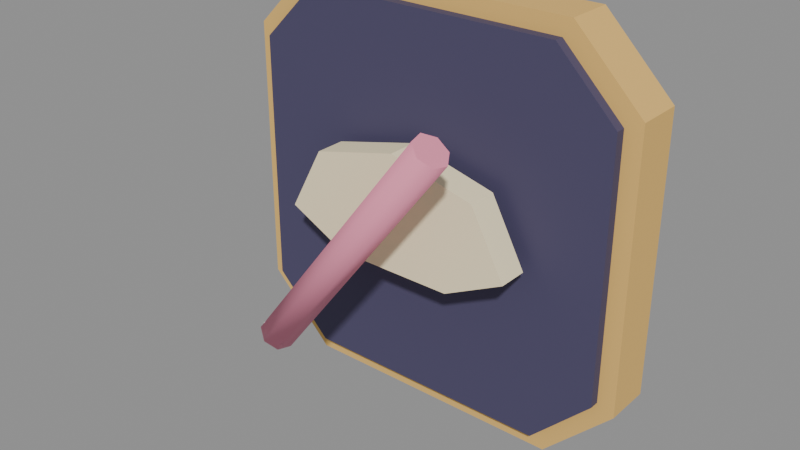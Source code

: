 # Source: emblem_status_silence.blend  (saved by Blender 5.2.44; exported with 4.5.12 LTS)
import bpy
from mathutils import Matrix  # noqa: F401  (used for matrix-valued properties, if any)

bpy.ops.wm.read_factory_settings(use_empty=True)
scene = bpy.context.scene
scene.name = 'Scene'

# ---- materials (node trees are filled in below, after node groups)
mat_m_toon = bpy.data.materials.new('M_Toon')

# ---- material node trees
mat_m_toon.use_nodes = True; mat_m_toon.node_tree.nodes.clear()
_N = mat_m_toon.node_tree.nodes; _L = mat_m_toon.node_tree.links
n0 = _N.new('ShaderNodeBsdfPrincipled'); n0.name = 'Principled BSDF'; n0.location = (-200, 100)
n0.inputs[2].default_value = 0.8
n0.inputs[10].default_value = 0.005
n1 = _N.new('ShaderNodeOutputMaterial'); n1.name = 'Material Output'; n1.location = (200, 100)
n2 = _N.new('ShaderNodeVertexColor'); n2.name = 'Color Attribute'; n2.location = (0, 0)
n2.layer_name = 'Col'
_L.new(n0.outputs[0], n1.inputs[0])
_L.new(n2.outputs[0], n0.inputs[0])
n1.is_active_output = True

# ---- meshes
me_silence = bpy.data.meshes.new('silence')
me_silence.from_pydata([(-0.48, 0.035, -0.32), (-0.48, 0.035, 0.32), (-0.32, 0.035, 0.48), (0.32, 0.035, 0.48), (0.48, 0.035, 0.32), (0.48, 0.035, -0.32), (0.32, 0.035, -0.48), (-0.32, 0.035, -0.48), (-0.48, 0.145, -0.32), (-0.48, 0.145, 0.32), (-0.32, 0.145, 0.48), (0.32, 0.145, 0.48), (0.48, 0.145, 0.32), (0.48, 0.145, -0.32), (0.32, 0.145, -0.48), (-0.32, 0.145, -0.48), (-0.44, 0.012, -0.3), (-0.44, 0.012, 0.3), (-0.3, 0.012, 0.44), (0.3, 0.012, 0.44), (0.44, 0.012, 0.3), (0.44, 0.012, -0.3), (0.3, 0.012, -0.44), (-0.3, 0.012, -0.44), (-0.44, 0.062, -0.3), (-0.44, 0.062, 0.3), (-0.3, 0.062, 0.44), (0.3, 0.062, 0.44), (0.44, 0.062, 0.3), (0.44, 0.062, -0.3), (0.3, 0.062, -0.44), (-0.3, 0.062, -0.44), (-0.28, -0.09, -0.03), (-0.2, -0.09, 0.12), (0.0, -0.09, 0.17), (0.2, -0.09, 0.12), (0.28, -0.09, -0.03), (0.14, -0.09, -0.1), (-0.14, -0.09, -0.1), (-0.28, -0.02, -0.03), (-0.2, -0.02, 0.12), (0.0, -0.02, 0.17), (0.2, -0.02, 0.12), (0.28, -0.02, -0.03), (0.14, -0.02, -0.1), (-0.14, -0.02, -0.1), (-0.21, -0.27, -0.27), (-0.1851, -0.2549, -0.289), (-0.179, -0.2211, -0.2937), (-0.1962, -0.194, -0.2805), (-0.2238, -0.194, -0.2595), (-0.241, -0.2211, -0.2463), (-0.2349, -0.2549, -0.251), (0.21, -0.27, 0.28), (0.2349, -0.2549, 0.261), (0.241, -0.2211, 0.2563), (0.2238, -0.194, 0.2695), (0.1962, -0.194, 0.2905), (0.179, -0.2211, 0.3037), (0.1851, -0.2549, 0.299)], [], [(0, 7, 6, 5, 4, 3, 2, 1), (1, 9, 8, 0), (2, 10, 9, 1), (3, 11, 10, 2), (4, 12, 11, 3), (5, 13, 12, 4), (6, 14, 13, 5), (7, 15, 14, 6), (0, 8, 15, 7), (15, 8, 9, 10, 11, 12, 13, 14), (16, 23, 22, 21, 20, 19, 18, 17), (17, 25, 24, 16), (18, 26, 25, 17), (19, 27, 26, 18), (20, 28, 27, 19), (21, 29, 28, 20), (22, 30, 29, 21), (23, 31, 30, 22), (16, 24, 31, 23), (31, 24, 25, 26, 27, 28, 29, 30), (32, 38, 37, 36, 35, 34, 33), (33, 40, 39, 32), (34, 41, 40, 33), (35, 42, 41, 34), (36, 43, 42, 35), (37, 44, 43, 36), (38, 45, 44, 37), (32, 39, 45, 38), (45, 39, 40, 41, 42, 43, 44), (46, 47, 54, 53), (47, 48, 55, 54), (48, 49, 56, 55), (49, 50, 57, 56), (50, 51, 58, 57), (51, 52, 59, 58), (52, 46, 53, 59), (52, 51, 50, 49, 48, 47, 46), (53, 54, 55, 56, 57, 58, 59)])
me_silence.polygons.foreach_set('use_smooth', [0, 0, 0, 0, 0, 0, 0, 0, 0, 0, 0, 0, 0, 0, 0, 0, 0, 0, 0, 0, 0, 0, 0, 0, 0, 0, 0, 0, 0, 1, 1, 1, 1, 1, 1, 1, 0, 0])
_ca = me_silence.color_attributes.new('Col', 'BYTE_COLOR', 'CORNER')
_ca.data.foreach_set('color', [0.807, 0.5029, 0.1441, 1.0, 0.807, 0.5029, 0.1441, 1.0, 0.807, 0.5029, 0.1441, 1.0, 0.807, 0.5029, 0.1441, 1.0, 0.807, 0.5029, 0.1441, 1.0, 0.807, 0.5029, 0.1441, 1.0, 0.807, 0.5029, 0.1441, 1.0, 0.807, 0.5029, 0.1441, 1.0, 0.807, 0.5029, 0.1441, 1.0, 0.807, 0.5029, 0.1441, 1.0, 0.807, 0.5029, 0.1441, 1.0, 0.807, 0.5029, 0.1441, 1.0, 0.807, 0.5029, 0.1441, 1.0, 0.807, 0.5029, 0.1441, 1.0, 0.807, 0.5029, 0.1441, 1.0, 0.807, 0.5029, 0.1441, 1.0, 0.807, 0.5029, 0.1441, 1.0, 0.807, 0.5029, 0.1441, 1.0, 0.807, 0.5029, 0.1441, 1.0, 0.807, 0.5029, 0.1441, 1.0, 0.807, 0.5029, 0.1441, 1.0, 0.807, 0.5029, 0.1441, 1.0, 0.807, 0.5029, 0.1441, 1.0, 0.807, 0.5029, 0.1441, 1.0, 0.807, 0.5029, 0.1441, 1.0, 0.807, 0.5029, 0.1441, 1.0, 0.807, 0.5029, 0.1441, 1.0, 0.807, 0.5029, 0.1441, 1.0, 0.807, 0.5029, 0.1441, 1.0, 0.807, 0.5029, 0.1441, 1.0, 0.807, 0.5029, 0.1441, 1.0, 0.807, 0.5029, 0.1441, 1.0, 0.807, 0.5029, 0.1441, 1.0, 0.807, 0.5029, 0.1441, 1.0, 0.807, 0.5029, 0.1441, 1.0, 0.807, 0.5029, 0.1441, 1.0, 0.807, 0.5029, 0.1441, 1.0, 0.807, 0.5029, 0.1441, 1.0, 0.807, 0.5029, 0.1441, 1.0, 0.807, 0.5029, 0.1441, 1.0, 0.807, 0.5029, 0.1441, 1.0, 0.807, 0.5029, 0.1441, 1.0, 0.807, 0.5029, 0.1441, 1.0, 0.807, 0.5029, 0.1441, 1.0, 0.807, 0.5029, 0.1441, 1.0, 0.807, 0.5029, 0.1441, 1.0, 0.807, 0.5029, 0.1441, 1.0, 0.807, 0.5029, 0.1441, 1.0, 0.06848, 0.05951, 0.1301, 1.0, 0.06848, 0.05951, 0.1301, 1.0, 0.06848, 0.05951, 0.1301, 1.0, 0.06848, 0.05951, 0.1301, 1.0, 0.06848, 0.05951, 0.1301, 1.0, 0.06848, 0.05951, 0.1301, 1.0, 0.06848, 0.05951, 0.1301, 1.0, 0.06848, 0.05951, 0.1301, 1.0, 0.06848, 0.05951, 0.1301, 1.0, 0.06848, 0.05951, 0.1301, 1.0, 0.06848, 0.05951, 0.1301, 1.0, 0.06848, 0.05951, 0.1301, 1.0, 0.06848, 0.05951, 0.1301, 1.0, 0.06848, 0.05951, 0.1301, 1.0, 0.06848, 0.05951, 0.1301, 1.0, 0.06848, 0.05951, 0.1301, 1.0, 0.06848, 0.05951, 0.1301, 1.0, 0.06848, 0.05951, 0.1301, 1.0, 0.06848, 0.05951, 0.1301, 1.0, 0.06848, 0.05951, 0.1301, 1.0, 0.06848, 0.05951, 0.1301, 1.0, 0.06848, 0.05951, 0.1301, 1.0, 0.06848, 0.05951, 0.1301, 1.0, 0.06848, 0.05951, 0.1301, 1.0, 0.06848, 0.05951, 0.1301, 1.0, 0.06848, 0.05951, 0.1301, 1.0, 0.06848, 0.05951, 0.1301, 1.0, 0.06848, 0.05951, 0.1301, 1.0, 0.06848, 0.05951, 0.1301, 1.0, 0.06848, 0.05951, 0.1301, 1.0, 0.06848, 0.05951, 0.1301, 1.0, 0.06848, 0.05951, 0.1301, 1.0, 0.06848, 0.05951, 0.1301, 1.0, 0.06848, 0.05951, 0.1301, 1.0, 0.06848, 0.05951, 0.1301, 1.0, 0.06848, 0.05951, 0.1301, 1.0, 0.06848, 0.05951, 0.1301, 1.0, 0.06848, 0.05951, 0.1301, 1.0, 0.06848, 0.05951, 0.1301, 1.0, 0.06848, 0.05951, 0.1301, 1.0, 0.06848, 0.05951, 0.1301, 1.0, 0.06848, 0.05951, 0.1301, 1.0, 0.06848, 0.05951, 0.1301, 1.0, 0.06848, 0.05951, 0.1301, 1.0, 0.06848, 0.05951, 0.1301, 1.0, 0.06848, 0.05951, 0.1301, 1.0, 0.06848, 0.05951, 0.1301, 1.0, 0.06848, 0.05951, 0.1301, 1.0, 1.0, 0.8714, 0.5711, 1.0, 1.0, 0.8714, 0.5711, 1.0, 1.0, 0.8714, 0.5711, 1.0, 1.0, 0.8714, 0.5711, 1.0, 1.0, 0.8714, 0.5711, 1.0, 1.0, 0.8714, 0.5711, 1.0, 1.0, 0.8714, 0.5711, 1.0, 1.0, 0.8714, 0.5711, 1.0, 1.0, 0.8714, 0.5711, 1.0, 1.0, 0.8714, 0.5711, 1.0, 1.0, 0.8714, 0.5711, 1.0, 1.0, 0.8714, 0.5711, 1.0, 1.0, 0.8714, 0.5711, 1.0, 1.0, 0.8714, 0.5711, 1.0, 1.0, 0.8714, 0.5711, 1.0, 1.0, 0.8714, 0.5711, 1.0, 1.0, 0.8714, 0.5711, 1.0, 1.0, 0.8714, 0.5711, 1.0, 1.0, 0.8714, 0.5711, 1.0, 1.0, 0.8714, 0.5711, 1.0, 1.0, 0.8714, 0.5711, 1.0, 1.0, 0.8714, 0.5711, 1.0, 1.0, 0.8714, 0.5711, 1.0, 1.0, 0.8714, 0.5711, 1.0, 1.0, 0.8714, 0.5711, 1.0, 1.0, 0.8714, 0.5711, 1.0, 1.0, 0.8714, 0.5711, 1.0, 1.0, 0.8714, 0.5711, 1.0, 1.0, 0.8714, 0.5711, 1.0, 1.0, 0.8714, 0.5711, 1.0, 1.0, 0.8714, 0.5711, 1.0, 1.0, 0.8714, 0.5711, 1.0, 1.0, 0.8714, 0.5711, 1.0, 1.0, 0.8714, 0.5711, 1.0, 1.0, 0.8714, 0.5711, 1.0, 1.0, 0.8714, 0.5711, 1.0, 1.0, 0.8714, 0.5711, 1.0, 1.0, 0.8714, 0.5711, 1.0, 1.0, 0.8714, 0.5711, 1.0, 1.0, 0.8714, 0.5711, 1.0, 1.0, 0.8714, 0.5711, 1.0, 1.0, 0.8714, 0.5711, 1.0, 0.855, 0.2705, 0.402, 1.0, 0.855, 0.2705, 0.402, 1.0, 0.855, 0.2705, 0.402, 1.0, 0.855, 0.2705, 0.402, 1.0, 0.855, 0.2705, 0.402, 1.0, 0.855, 0.2705, 0.402, 1.0, 0.855, 0.2705, 0.402, 1.0, 0.855, 0.2705, 0.402, 1.0, 0.855, 0.2705, 0.402, 1.0, 0.855, 0.2705, 0.402, 1.0, 0.855, 0.2705, 0.402, 1.0, 0.855, 0.2705, 0.402, 1.0, 0.855, 0.2705, 0.402, 1.0, 0.855, 0.2705, 0.402, 1.0, 0.855, 0.2705, 0.402, 1.0, 0.855, 0.2705, 0.402, 1.0, 0.855, 0.2705, 0.402, 1.0, 0.855, 0.2705, 0.402, 1.0, 0.855, 0.2705, 0.402, 1.0, 0.855, 0.2705, 0.402, 1.0, 0.855, 0.2705, 0.402, 1.0, 0.855, 0.2705, 0.402, 1.0, 0.855, 0.2705, 0.402, 1.0, 0.855, 0.2705, 0.402, 1.0, 0.855, 0.2705, 0.402, 1.0, 0.855, 0.2705, 0.402, 1.0, 0.855, 0.2705, 0.402, 1.0, 0.855, 0.2705, 0.402, 1.0, 0.855, 0.2705, 0.402, 1.0, 0.855, 0.2705, 0.402, 1.0, 0.855, 0.2705, 0.402, 1.0, 0.855, 0.2705, 0.402, 1.0, 0.855, 0.2705, 0.402, 1.0, 0.855, 0.2705, 0.402, 1.0, 0.855, 0.2705, 0.402, 1.0, 0.855, 0.2705, 0.402, 1.0, 0.855, 0.2705, 0.402, 1.0, 0.855, 0.2705, 0.402, 1.0, 0.855, 0.2705, 0.402, 1.0, 0.855, 0.2705, 0.402, 1.0, 0.855, 0.2705, 0.402, 1.0, 0.855, 0.2705, 0.402, 1.0])
me_silence.materials.append(mat_m_toon)
me_silence.update()

# ---- objects
ob_silence = bpy.data.objects.new('silence', me_silence)

# ---- transforms, parenting, visibility, modifiers, constraints
ob_silence.location = (0.0, 0.0, 0.0)

# ---- collection membership
scene.collection.objects.link(ob_silence)

# ---- scene / render settings (as saved in the file)
scene.frame_start = 1; scene.frame_end = 250; scene.frame_set(1)
scene.render.engine = 'BLENDER_EEVEE_NEXT'
scene.render.fps = 30
scene.render.bake_bias = 0.0
scene.render.bake_samples = 0
scene.render.compositor_device = 'GPU'
scene.eevee.use_volume_custom_range = False
scene.eevee.fast_gi_thickness_near = 0.1
scene.eevee.fast_gi_thickness_far = 0.0
scene.eevee.ray_tracing_options.screen_trace_thickness = 0.1
bpy.context.view_layer.update()

# ---- added for rendering (the .blend has no active camera and no usable light): camera, sun + grey world if the file has none
cam_auto = bpy.data.cameras.new('AutoCamera')
cam_auto.lens = 50.0
cam_auto.sensor_width = 36.0
cam_auto.clip_end = 1000.0
ob_auto_camera = bpy.data.objects.new('AutoCamera', cam_auto)
scene.collection.objects.link(ob_auto_camera)
ob_auto_camera.location = (1.3135, -1.6387, 1.0508)
ob_auto_camera.rotation_euler = (1.09748, -7.21219e-08, 0.694738)
scene.camera = ob_auto_camera
light_auto_sun = bpy.data.lights.new('AutoSun', 'SUN')
light_auto_sun.energy = 3.0
light_auto_sun.angle = 0.0523599
ob_auto_sun = bpy.data.objects.new('AutoSun', light_auto_sun)
scene.collection.objects.link(ob_auto_sun)
ob_auto_sun.rotation_euler = (0.872665, 0.174533, 0.523599)
if scene.world is None:
    world_auto = bpy.data.worlds.new('AutoWorld')
    world_auto.color = (0.3, 0.3, 0.3)
    scene.world = world_auto
bpy.context.view_layer.update()
